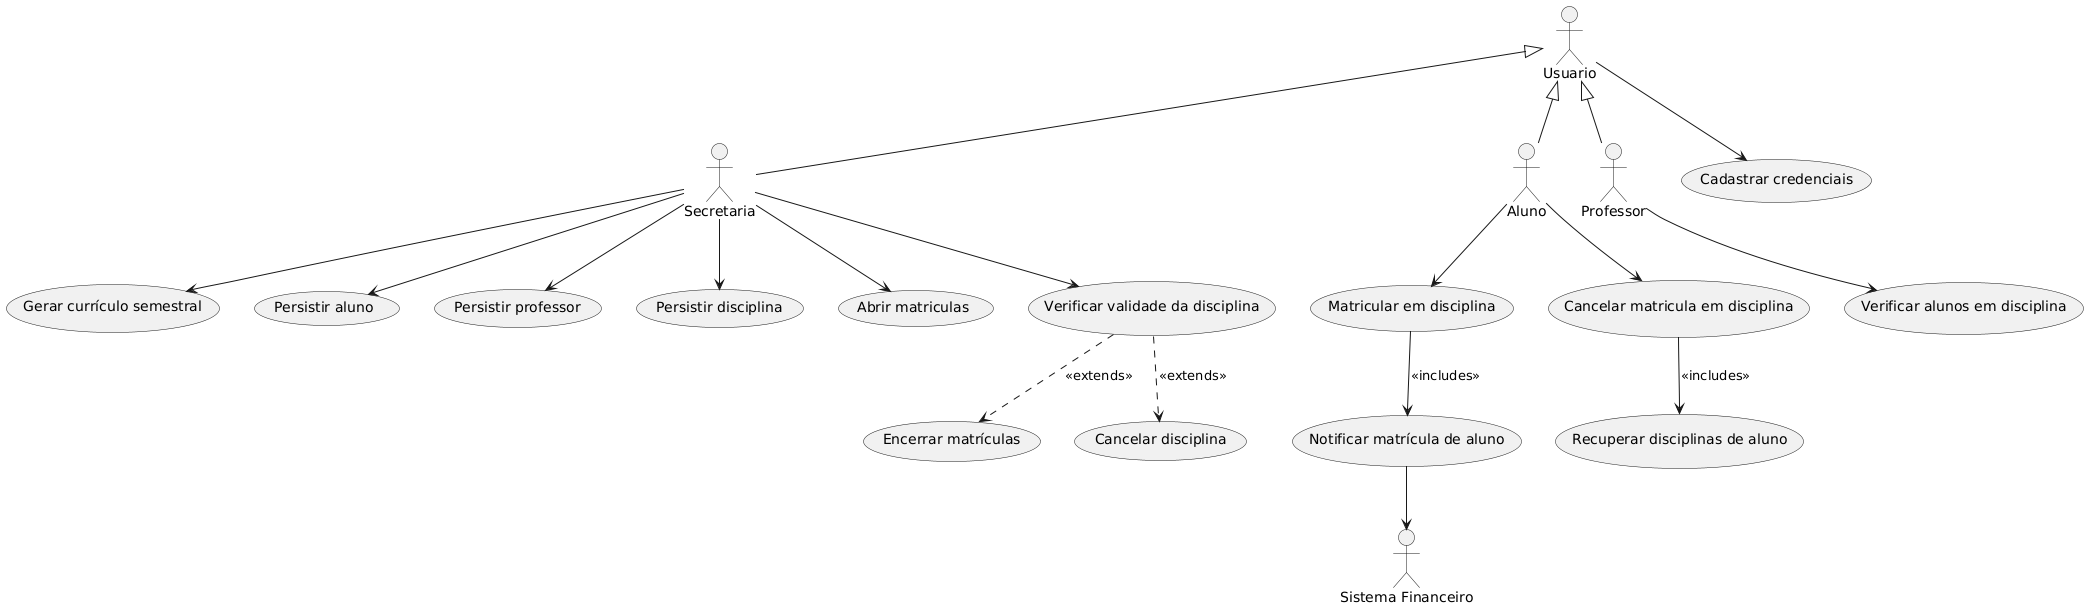

The diagram above was rendered by PlantUML. Its source (embedded in the PNG):
@startuml
:Secretaria: as secretaria
:Aluno: as aluno
:Professor: as professor 
:Sistema Financeiro: as sistemaFinanceiro
:Usuario: as usuario

"Gerar currículo semestral" as (gerarCurriculo)
"Persistir aluno" as (persistirAluno)
"Persistir professor" as (persistirProfessor)
"Persistir disciplina" as (persistirDisciplina)
"Matricular em disciplina" as (matricularDisciplina)
"Cancelar matricula em disciplina" as (cancelarMatricula)
"Abrir matriculas" as (abrirMatriculas)
"Encerrar matrículas" as (encerrarMatriculas)
"Cancelar disciplina" as (cancelarDisciplina)
"Notificar matrícula de aluno" as (notificarMatricula)
"Verificar validade da disciplina" as (verificarValidadeDisciplina)
"Verificar alunos em disciplina" as (verificarAlunosDisciplina) 
"Cadastrar credenciais" as (cadastrarCredenciais)
"Recuperar disciplinas de aluno" as (recuperarDisciplinasAluno)

secretaria --> gerarCurriculo
secretaria --> persistirAluno
secretaria --> persistirProfessor
secretaria --> persistirDisciplina
aluno --> matricularDisciplina
matricularDisciplina --> notificarMatricula : <<includes>>
aluno --> cancelarMatricula
secretaria --> abrirMatriculas
secretaria --> verificarValidadeDisciplina 
verificarValidadeDisciplina ..> encerrarMatriculas : <<extends>>
verificarValidadeDisciplina ..> cancelarDisciplina : <<extends>>
notificarMatricula --> sistemaFinanceiro
professor --> verificarAlunosDisciplina
usuario --> cadastrarCredenciais
cancelarMatricula --> recuperarDisciplinasAluno : <<includes>>

usuario <|-- secretaria
usuario <|-- aluno
usuario <|-- professor
@enduml